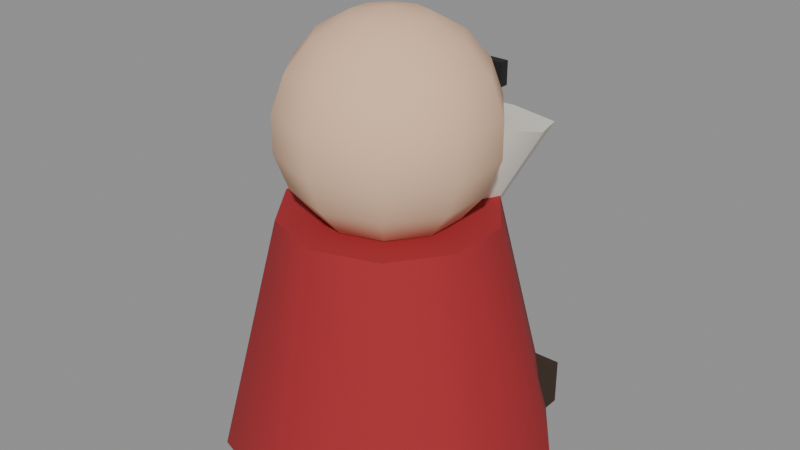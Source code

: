 # Source: gnome.blend  (saved by Blender 5.3.31; exported with 4.5.12 LTS)
import bpy
from mathutils import Matrix  # noqa: F401  (used for matrix-valued properties, if any)

bpy.ops.wm.read_factory_settings(use_empty=True)
scene = bpy.context.scene
scene.name = 'Scene'

# ---- materials (node trees are filled in below, after node groups)
mat_paint0 = bpy.data.materials.new('paint0')
mat_paint0.use_backface_culling = True
mat_paint0.diffuse_color = (0.3663, 0.01938, 0.02519, 1.0)
mat_3a2a1e = bpy.data.materials.new('#3a2a1e')
mat_3a2a1e.use_backface_culling = True
mat_3a2a1e.diffuse_color = (0.04231, 0.02315, 0.01298, 1.0)
mat_e8c0a0 = bpy.data.materials.new('#e8c0a0')
mat_e8c0a0.use_backface_culling = True
mat_e8c0a0.diffuse_color = (0.807, 0.5271, 0.3515, 1.0)
mat_f0ece0 = bpy.data.materials.new('#f0ece0')
mat_f0ece0.use_backface_culling = True
mat_f0ece0.diffuse_color = (0.8714, 0.8388, 0.7454, 1.0)
mat_d88a8a = bpy.data.materials.new('#d88a8a')
mat_d88a8a.use_backface_culling = True
mat_d88a8a.diffuse_color = (0.6867, 0.2542, 0.2542, 1.0)
mat_1a1a1e = bpy.data.materials.new('#1a1a1e')
mat_1a1a1e.use_backface_culling = True
mat_1a1a1e.diffuse_color = (0.01033, 0.01033, 0.01298, 1.0)

# ---- material node trees
mat_paint0.use_nodes = True; mat_paint0.node_tree.nodes.clear()
_N = mat_paint0.node_tree.nodes; _L = mat_paint0.node_tree.links
n0 = _N.new('ShaderNodeBsdfPrincipled'); n0.name = 'Principled BSDF'; n0.location = (-200, 100)
n0.inputs[0].default_value = (0.3663, 0.01938, 0.02519, 1.0)
n0.inputs[2].default_value = 0.9
n0.inputs[10].default_value = 0.005
n1 = _N.new('ShaderNodeOutputMaterial'); n1.name = 'Material Output'; n1.location = (200, 100)
_L.new(n0.outputs[0], n1.inputs[0])
n1.is_active_output = True
mat_3a2a1e.use_nodes = True; mat_3a2a1e.node_tree.nodes.clear()
_N = mat_3a2a1e.node_tree.nodes; _L = mat_3a2a1e.node_tree.links
n0 = _N.new('ShaderNodeBsdfPrincipled'); n0.name = 'Principled BSDF'; n0.location = (-200, 100)
n0.inputs[0].default_value = (0.04231, 0.02315, 0.01298, 1.0)
n0.inputs[2].default_value = 0.9
n0.inputs[10].default_value = 0.005
n1 = _N.new('ShaderNodeOutputMaterial'); n1.name = 'Material Output'; n1.location = (200, 100)
_L.new(n0.outputs[0], n1.inputs[0])
n1.is_active_output = True
mat_e8c0a0.use_nodes = True; mat_e8c0a0.node_tree.nodes.clear()
_N = mat_e8c0a0.node_tree.nodes; _L = mat_e8c0a0.node_tree.links
n0 = _N.new('ShaderNodeBsdfPrincipled'); n0.name = 'Principled BSDF'; n0.location = (-200, 100)
n0.inputs[0].default_value = (0.807, 0.5271, 0.3515, 1.0)
n0.inputs[2].default_value = 0.9
n0.inputs[10].default_value = 0.005
n1 = _N.new('ShaderNodeOutputMaterial'); n1.name = 'Material Output'; n1.location = (200, 100)
_L.new(n0.outputs[0], n1.inputs[0])
n1.is_active_output = True
mat_f0ece0.use_nodes = True; mat_f0ece0.node_tree.nodes.clear()
_N = mat_f0ece0.node_tree.nodes; _L = mat_f0ece0.node_tree.links
n0 = _N.new('ShaderNodeBsdfPrincipled'); n0.name = 'Principled BSDF'; n0.location = (-200, 100)
n0.inputs[0].default_value = (0.8714, 0.8388, 0.7454, 1.0)
n0.inputs[2].default_value = 0.9
n0.inputs[10].default_value = 0.005
n1 = _N.new('ShaderNodeOutputMaterial'); n1.name = 'Material Output'; n1.location = (200, 100)
_L.new(n0.outputs[0], n1.inputs[0])
n1.is_active_output = True
mat_d88a8a.use_nodes = True; mat_d88a8a.node_tree.nodes.clear()
_N = mat_d88a8a.node_tree.nodes; _L = mat_d88a8a.node_tree.links
n0 = _N.new('ShaderNodeBsdfPrincipled'); n0.name = 'Principled BSDF'; n0.location = (-200, 100)
n0.inputs[0].default_value = (0.6867, 0.2542, 0.2542, 1.0)
n0.inputs[2].default_value = 0.9
n0.inputs[10].default_value = 0.005
n1 = _N.new('ShaderNodeOutputMaterial'); n1.name = 'Material Output'; n1.location = (200, 100)
_L.new(n0.outputs[0], n1.inputs[0])
n1.is_active_output = True
mat_1a1a1e.use_nodes = True; mat_1a1a1e.node_tree.nodes.clear()
_N = mat_1a1a1e.node_tree.nodes; _L = mat_1a1a1e.node_tree.links
n0 = _N.new('ShaderNodeBsdfPrincipled'); n0.name = 'Principled BSDF'; n0.location = (-200, 100)
n0.inputs[0].default_value = (0.01033, 0.01033, 0.01298, 1.0)
n0.inputs[2].default_value = 0.9
n0.inputs[10].default_value = 0.005
n1 = _N.new('ShaderNodeOutputMaterial'); n1.name = 'Material Output'; n1.location = (200, 100)
_L.new(n0.outputs[0], n1.inputs[0])
n1.is_active_output = True

# ---- meshes
me_00_paint0_r110 = bpy.data.meshes.new('00_paint0_r110')
me_00_paint0_r110.from_pydata([(0.0, 0.07, -3.725e-09), (0.0, 0.045, 0.1), (0.04114, 0.05663, -3.725e-09), (0.02645, 0.03641, 0.1), (0.06657, 0.02163, 0.0), (0.0428, 0.01391, 0.1), (0.06657, -0.02163, 0.0), (0.0428, -0.01391, 0.1), (0.04114, -0.05663, 3.725e-09), (0.02645, -0.03641, 0.1), (0.0, -0.07, 3.725e-09), (0.0, -0.045, 0.1), (-0.04114, -0.05663, 3.725e-09), (-0.02645, -0.03641, 0.1), (-0.06657, -0.02163, 0.0), (-0.0428, -0.01391, 0.1), (-0.06657, 0.02163, 0.0), (-0.0428, 0.01391, 0.1), (-0.04114, 0.05663, -3.725e-09), (-0.02645, 0.03641, 0.1)], [], [(0, 1, 3, 2), (2, 3, 5, 4), (4, 5, 7, 6), (6, 7, 9, 8), (8, 9, 11, 10), (10, 11, 13, 12), (12, 13, 15, 14), (14, 15, 17, 16), (3, 1, 19, 17, 15, 13, 11, 9, 7, 5), (16, 17, 19, 18), (18, 19, 1, 0), (0, 2, 4, 6, 8, 10, 12, 14, 16, 18)])
me_00_paint0_r110.polygons.foreach_set('use_smooth', [1, 1, 1, 1, 1, 1, 1, 1, 0, 1, 1, 0])
_k = set([(0, 2), (0, 18), (1, 3), (1, 19), (2, 4), (3, 5), (4, 6), (5, 7), (6, 8), (7, 9), (8, 10), (9, 11), (10, 12), (11, 13), (12, 14), (13, 15), (14, 16), (15, 17), (16, 18), (17, 19)])
me_00_paint0_r110.attributes.new('sharp_edge', 'BOOLEAN', 'EDGE').data.foreach_set('value', [ (min(e.vertices), max(e.vertices)) in _k for e in me_00_paint0_r110.edges])
me_00_paint0_r110.materials.append(mat_paint0)
me_00_paint0_r110.update()
me_01__3a2a1e_r110 = bpy.data.meshes.new('01_#3a2a1e_r110')
me_01__3a2a1e_r110.from_pydata([(-0.0475, 0.055, 0.0), (-0.0475, 0.005, 0.0), (-0.0475, 0.055, 0.02), (-0.0475, 0.005, 0.02), (-0.0125, 0.055, 0.0), (-0.0125, 0.005, 0.0), (-0.0125, 0.055, 0.02), (-0.0125, 0.005, 0.02), (0.0125, 0.055, 0.0), (0.0125, 0.005, 0.0), (0.0125, 0.055, 0.02), (0.0125, 0.005, 0.02), (0.0475, 0.055, 0.0), (0.0475, 0.005, 0.0), (0.0475, 0.055, 0.02), (0.0475, 0.005, 0.02)], [], [(0, 1, 3, 2), (2, 3, 7, 6), (6, 7, 5, 4), (4, 5, 1, 0), (2, 6, 4, 0), (7, 3, 1, 5), (8, 9, 11, 10), (10, 11, 15, 14), (14, 15, 13, 12), (12, 13, 9, 8), (10, 14, 12, 8), (15, 11, 9, 13)])
me_01__3a2a1e_r110.materials.append(mat_3a2a1e)
me_01__3a2a1e_r110.update()
me_02__e8c0a0_r110 = bpy.data.meshes.new('02_#e8c0a0_r110')
me_02__e8c0a0_r110.from_pydata([(0.0, 1.967e-09, 0.18), (0.0, 0.01539, 0.09271), (0.0, -1.967e-09, 0.09), (0.009047, 0.01245, 0.1773), (0.017, 0.0234, 0.1695), (0.02291, 0.03153, 0.1575), (0.02605, 0.03585, 0.1428), (0.02605, 0.03585, 0.1272), (0.02291, 0.03153, 0.1125), (0.017, 0.0234, 0.1005), (0.009047, 0.01245, 0.09271), (0.01464, 0.004756, 0.1773), (0.02751, 0.008938, 0.1695), (0.03706, 0.01204, 0.1575), (0.04215, 0.01369, 0.1428), (0.04215, 0.01369, 0.1272), (0.03706, 0.01204, 0.1125), (0.02751, 0.008938, 0.1005), (0.01464, 0.004756, 0.09271), (0.01464, -0.004756, 0.1773), (0.02751, -0.008938, 0.1695), (0.03706, -0.01204, 0.1575), (0.04215, -0.01369, 0.1428), (0.04215, -0.01369, 0.1272), (0.03706, -0.01204, 0.1125), (0.02751, -0.008938, 0.1005), (0.01464, -0.004756, 0.09271), (0.009047, -0.01245, 0.1773), (0.017, -0.0234, 0.1695), (0.02291, -0.03153, 0.1575), (0.02605, -0.03585, 0.1428), (0.02605, -0.03585, 0.1272), (0.02291, -0.03153, 0.1125), (0.017, -0.0234, 0.1005), (0.009047, -0.01245, 0.09271), (1.863e-09, -0.01539, 0.1773), (1.863e-09, -0.02893, 0.1695), (1.863e-09, -0.03897, 0.1575), (1.863e-09, -0.04432, 0.1428), (1.863e-09, -0.04432, 0.1272), (1.863e-09, -0.03897, 0.1125), (1.863e-09, -0.02893, 0.1005), (1.863e-09, -0.01539, 0.09271), (-0.009047, -0.01245, 0.1773), (-0.017, -0.0234, 0.1695), (-0.02291, -0.03153, 0.1575), (-0.02605, -0.03585, 0.1428), (-0.02605, -0.03585, 0.1272), (-0.02291, -0.03153, 0.1125), (-0.017, -0.0234, 0.1005), (-0.009047, -0.01245, 0.09271), (-0.01464, -0.004756, 0.1773), (-0.02751, -0.008938, 0.1695), (-0.03706, -0.01204, 0.1575), (-0.04215, -0.01369, 0.1428), (-0.04215, -0.01369, 0.1272), (-0.03706, -0.01204, 0.1125), (-0.02751, -0.008938, 0.1005), (-0.01464, -0.004756, 0.09271), (-0.01464, 0.004756, 0.1773), (-0.02751, 0.008938, 0.1695), (-0.03706, 0.01204, 0.1575), (-0.04215, 0.01369, 0.1428), (-0.04215, 0.01369, 0.1272), (-0.03706, 0.01204, 0.1125), (-0.02751, 0.008938, 0.1005), (-0.01464, 0.004756, 0.09271), (-0.009047, 0.01245, 0.1773), (-0.017, 0.0234, 0.1695), (-0.02291, 0.03153, 0.1575), (-0.02605, 0.03585, 0.1428), (-0.02605, 0.03585, 0.1272), (-0.02291, 0.03153, 0.1125), (-0.017, 0.0234, 0.1005), (-0.009047, 0.01245, 0.09271), (-3.725e-09, 0.01539, 0.1773), (-3.725e-09, 0.02893, 0.1695), (-3.725e-09, 0.03897, 0.1575), (-3.725e-09, 0.04432, 0.1428), (-3.725e-09, 0.04432, 0.1272), (-3.725e-09, 0.03897, 0.1125), (-3.725e-09, 0.02893, 0.1005)], [], [(75, 0, 3), (1, 81, 9, 10), (79, 78, 6, 7), (76, 75, 3, 4), (2, 1, 10), (80, 79, 7, 8), (77, 76, 4, 5), (81, 80, 8, 9), (78, 77, 5, 6), (4, 3, 11, 12), (2, 10, 18), (8, 7, 15, 16), (5, 4, 12, 13), (9, 8, 16, 17), (6, 5, 13, 14), (3, 0, 11), (10, 9, 17, 18), (7, 6, 14, 15), (17, 16, 24, 25), (14, 13, 21, 22), (11, 0, 19), (18, 17, 25, 26), (15, 14, 22, 23), (12, 11, 19, 20), (2, 18, 26), (16, 15, 23, 24), (13, 12, 20, 21), (23, 22, 30, 31), (20, 19, 27, 28), (2, 26, 34), (24, 23, 31, 32), (21, 20, 28, 29), (25, 24, 32, 33), (22, 21, 29, 30), (19, 0, 27), (26, 25, 33, 34), (29, 28, 36, 37), (33, 32, 40, 41), (30, 29, 37, 38), (27, 0, 35), (34, 33, 41, 42), (31, 30, 38, 39), (28, 27, 35, 36), (2, 34, 42), (32, 31, 39, 40), (35, 0, 43), (42, 41, 49, 50), (39, 38, 46, 47), (36, 35, 43, 44), (2, 42, 50), (40, 39, 47, 48), (37, 36, 44, 45), (41, 40, 48, 49), (38, 37, 45, 46), (2, 50, 58), (48, 47, 55, 56), (45, 44, 52, 53), (49, 48, 56, 57), (46, 45, 53, 54), (43, 0, 51), (50, 49, 57, 58), (47, 46, 54, 55), (44, 43, 51, 52), (57, 56, 64, 65), (54, 53, 61, 62), (51, 0, 59), (58, 57, 65, 66), (55, 54, 62, 63), (52, 51, 59, 60), (2, 58, 66), (56, 55, 63, 64), (53, 52, 60, 61), (63, 62, 70, 71), (60, 59, 67, 68), (2, 66, 74), (64, 63, 71, 72), (61, 60, 68, 69), (65, 64, 72, 73), (62, 61, 69, 70), (59, 0, 67), (66, 65, 73, 74), (69, 68, 76, 77), (73, 72, 80, 81), (70, 69, 77, 78), (67, 0, 75), (74, 73, 81, 1), (71, 70, 78, 79), (68, 67, 75, 76), (2, 74, 1), (72, 71, 79, 80)])
me_02__e8c0a0_r110.polygons.foreach_set('use_smooth', [True] * 90)
me_02__e8c0a0_r110.materials.append(mat_e8c0a0)
me_02__e8c0a0_r110.update()
me_03__f0ece0_r110 = bpy.data.meshes.new('03_#f0ece0_r110')
me_03__f0ece0_r110.from_pydata([(0.0, 0.03054, 0.05418), (0.0, 0.08203, 0.1184), (0.004243, 0.02883, 0.05462), (0.02828, 0.07068, 0.1213), (0.006, 0.02472, 0.05567), (0.04, 0.04328, 0.1283), (0.004243, 0.02061, 0.05672), (0.02828, 0.01587, 0.1353), (0.0, 0.01891, 0.05715), (0.0, 0.004521, 0.1382), (-0.004243, 0.02061, 0.05672), (-0.02828, 0.01587, 0.1353), (-0.006, 0.02472, 0.05567), (-0.04, 0.04328, 0.1283), (-0.004243, 0.02883, 0.05462), (-0.02828, 0.07068, 0.1213)], [], [(0, 1, 3, 2), (2, 3, 5, 4), (4, 5, 7, 6), (6, 7, 9, 8), (8, 9, 11, 10), (10, 11, 13, 12), (3, 1, 15, 13, 11, 9, 7, 5), (12, 13, 15, 14), (14, 15, 1, 0), (0, 2, 4, 6, 8, 10, 12, 14)])
me_03__f0ece0_r110.polygons.foreach_set('use_smooth', [1, 1, 1, 1, 1, 1, 0, 1, 1, 0])
_k = set([(0, 2), (0, 14), (1, 3), (1, 15), (2, 4), (3, 5), (4, 6), (5, 7), (6, 8), (7, 9), (8, 10), (9, 11), (10, 12), (11, 13), (12, 14), (13, 15)])
me_03__f0ece0_r110.attributes.new('sharp_edge', 'BOOLEAN', 'EDGE').data.foreach_set('value', [ (min(e.vertices), max(e.vertices)) in _k for e in me_03__f0ece0_r110.edges])
me_03__f0ece0_r110.materials.append(mat_f0ece0)
me_03__f0ece0_r110.update()
me_04__d88a8a_r110 = bpy.data.meshes.new('04_#d88a8a_r110')
me_04__d88a8a_r110.from_pydata([(0.0, 0.046, 0.145), (0.0, 0.05364, 0.1425), (0.0, 0.05836, 0.128), (0.0, 0.05364, 0.1215), (0.0, 0.046, 0.119), (0.006617, 0.04982, 0.1425), (0.01071, 0.05218, 0.136), (0.01071, 0.05218, 0.128), (0.006617, 0.04982, 0.1215), (0.006617, 0.04218, 0.1425), (0.01071, 0.03982, 0.136), (0.01071, 0.03982, 0.128), (0.006617, 0.04218, 0.1215), (-1.164e-09, 0.03836, 0.1425), (-2.328e-09, 0.03364, 0.136), (-2.328e-09, 0.03364, 0.128), (-1.164e-09, 0.03836, 0.1215), (-0.006617, 0.04218, 0.1425), (-0.01071, 0.03982, 0.136), (-0.01071, 0.03982, 0.128), (-0.006617, 0.04218, 0.1215), (-0.006617, 0.04982, 0.1425), (-0.01071, 0.05218, 0.136), (-0.01071, 0.05218, 0.128), (-0.006617, 0.04982, 0.1215), (4.191e-09, 0.05836, 0.136)], [], [(4, 3, 8), (2, 25, 6, 7), (1, 0, 5), (3, 2, 7, 8), (25, 1, 5, 6), (6, 5, 9, 10), (4, 8, 12), (7, 6, 10, 11), (5, 0, 9), (8, 7, 11, 12), (10, 9, 13, 14), (4, 12, 16), (11, 10, 14, 15), (9, 0, 13), (12, 11, 15, 16), (14, 13, 17, 18), (4, 16, 20), (15, 14, 18, 19), (13, 0, 17), (16, 15, 19, 20), (18, 17, 21, 22), (4, 20, 24), (19, 18, 22, 23), (17, 0, 21), (20, 19, 23, 24), (22, 21, 1, 25), (4, 24, 3), (23, 22, 25, 2), (21, 0, 1), (24, 23, 2, 3)])
me_04__d88a8a_r110.polygons.foreach_set('use_smooth', [True] * 30)
me_04__d88a8a_r110.materials.append(mat_d88a8a)
me_04__d88a8a_r110.update()
me_05__1a1a1e_noshadow_r110 = bpy.data.meshes.new('05_#1a1a1e_noshadow_r110')
me_05__1a1a1e_noshadow_r110.from_pydata([(-0.022, 0.044, 0.143), (-0.022, 0.04, 0.143), (-0.022, 0.044, 0.153), (-0.022, 0.04, 0.153), (-0.014, 0.044, 0.143), (-0.014, 0.04, 0.143), (-0.014, 0.044, 0.153), (-0.014, 0.04, 0.153), (0.014, 0.044, 0.143), (0.014, 0.04, 0.143), (0.014, 0.044, 0.153), (0.014, 0.04, 0.153), (0.022, 0.044, 0.143), (0.022, 0.04, 0.143), (0.022, 0.044, 0.153), (0.022, 0.04, 0.153)], [], [(0, 1, 3, 2), (2, 3, 7, 6), (6, 7, 5, 4), (4, 5, 1, 0), (2, 6, 4, 0), (7, 3, 1, 5), (8, 9, 11, 10), (10, 11, 15, 14), (14, 15, 13, 12), (12, 13, 9, 8), (10, 14, 12, 8), (15, 11, 9, 13)])
me_05__1a1a1e_noshadow_r110.materials.append(mat_1a1a1e)
me_05__1a1a1e_noshadow_r110.update()

# ---- objects
ob_00_paint0_r110 = bpy.data.objects.new('00_paint0_r110', me_00_paint0_r110)
ob_01__3a2a1e_r110 = bpy.data.objects.new('01_#3a2a1e_r110', me_01__3a2a1e_r110)
ob_02__e8c0a0_r110 = bpy.data.objects.new('02_#e8c0a0_r110', me_02__e8c0a0_r110)
ob_03__f0ece0_r110 = bpy.data.objects.new('03_#f0ece0_r110', me_03__f0ece0_r110)
ob_04__d88a8a_r110 = bpy.data.objects.new('04_#d88a8a_r110', me_04__d88a8a_r110)
ob_05__1a1a1e_noshadow_r110 = bpy.data.objects.new('05_#1a1a1e_noshadow_r110', me_05__1a1a1e_noshadow_r110)

# ---- transforms, parenting, visibility, modifiers, constraints
ob_00_paint0_r110.location = (0.0, 0.0, 0.0)
ob_01__3a2a1e_r110.location = (0.0, 0.0, 0.0)
ob_02__e8c0a0_r110.location = (0.0, 0.0, 0.0)
ob_03__f0ece0_r110.location = (0.0, 0.0, 0.0)
ob_04__d88a8a_r110.location = (0.0, 0.0, 0.0)
ob_05__1a1a1e_noshadow_r110.location = (0.0, 0.0, 0.0)

# ---- collection membership
scene.collection.objects.link(ob_00_paint0_r110)
scene.collection.objects.link(ob_01__3a2a1e_r110)
scene.collection.objects.link(ob_02__e8c0a0_r110)
scene.collection.objects.link(ob_03__f0ece0_r110)
scene.collection.objects.link(ob_04__d88a8a_r110)
scene.collection.objects.link(ob_05__1a1a1e_noshadow_r110)

# ---- scene / render settings (as saved in the file)
scene.frame_start = 1; scene.frame_end = 250; scene.frame_set(1)
scene.render.engine = 'BLENDER_EEVEE_NEXT'
scene.render.bake_bias = 0.0
scene.render.bake_samples = 0
scene.render.compositor_device = 'GPU'
scene.eevee.use_volume_custom_range = False
scene.eevee.fast_gi_thickness_near = 0.1
scene.eevee.fast_gi_thickness_far = 0.0
scene.eevee.ray_tracing_options.screen_trace_thickness = 0.1
bpy.context.view_layer.update()

# ---- added for rendering (the .blend has no active camera and no usable light): camera, sun + grey world if the file has none
cam_auto = bpy.data.cameras.new('AutoCamera')
cam_auto.lens = 50.0
cam_auto.sensor_width = 36.0
cam_auto.clip_end = 1000.0
ob_auto_camera = bpy.data.objects.new('AutoCamera', cam_auto)
scene.collection.objects.link(ob_auto_camera)
ob_auto_camera.location = (0.250397, -0.29446, 0.290318)
ob_auto_camera.rotation_euler = (1.09748, -7.21219e-08, 0.694738)
scene.camera = ob_auto_camera
light_auto_sun = bpy.data.lights.new('AutoSun', 'SUN')
light_auto_sun.energy = 3.0
light_auto_sun.angle = 0.0523599
ob_auto_sun = bpy.data.objects.new('AutoSun', light_auto_sun)
scene.collection.objects.link(ob_auto_sun)
ob_auto_sun.rotation_euler = (0.872665, 0.174533, 0.523599)
if scene.world is None:
    world_auto = bpy.data.worlds.new('AutoWorld')
    world_auto.color = (0.3, 0.3, 0.3)
    scene.world = world_auto
bpy.context.view_layer.update()
